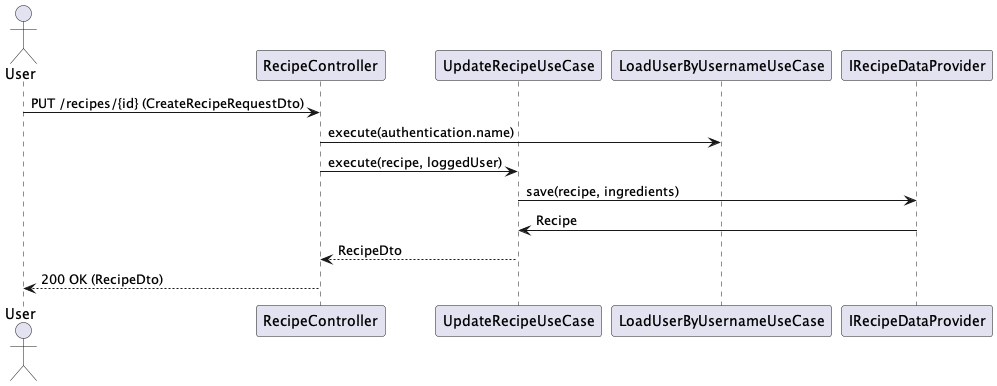

The diagram above was rendered by PlantUML. Its source (embedded in the PNG):
@startuml
actor User
participant "RecipeController" as RecipeController
participant "UpdateRecipeUseCase" as UpdateRecipeUseCase
participant "LoadUserByUsernameUseCase" as LoadUserByUsernameUseCase
participant "IRecipeDataProvider" as RecipeDataProvider

User -> RecipeController: PUT /recipes/{id} (CreateRecipeRequestDto)
RecipeController -> LoadUserByUsernameUseCase: execute(authentication.name)
RecipeController -> UpdateRecipeUseCase: execute(recipe, loggedUser)
UpdateRecipeUseCase -> RecipeDataProvider: save(recipe, ingredients)
RecipeDataProvider -> UpdateRecipeUseCase: Recipe
UpdateRecipeUseCase --> RecipeController: RecipeDto
RecipeController --> User: 200 OK (RecipeDto)
@enduml